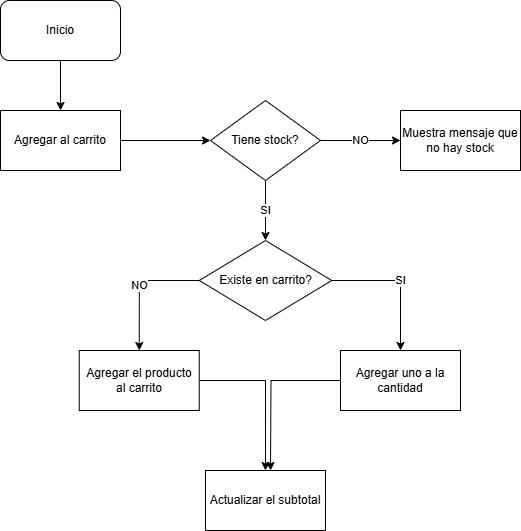

The diagram above was exported from draw.io. Its source (the exported page's mxGraphModel, read from the mxfile embedded in the PNG):
<mxGraphModel dx="2074" dy="1132" grid="1" gridSize="10" guides="1" tooltips="1" connect="1" arrows="1" fold="1" page="1" pageScale="1" pageWidth="827" pageHeight="1169" math="0" shadow="0">
  <root>
    <mxCell id="WIyWlLk6GJQsqaUBKTNV-0" />
    <mxCell id="WIyWlLk6GJQsqaUBKTNV-1" parent="WIyWlLk6GJQsqaUBKTNV-0" />
    <mxCell id="UCBcjLhmrdgpYNGVrajm-41" style="edgeStyle=orthogonalEdgeStyle;rounded=0;orthogonalLoop=1;jettySize=auto;html=1;entryX=0.5;entryY=0;entryDx=0;entryDy=0;" edge="1" parent="WIyWlLk6GJQsqaUBKTNV-1" source="UCBcjLhmrdgpYNGVrajm-0" target="UCBcjLhmrdgpYNGVrajm-24">
      <mxGeometry relative="1" as="geometry" />
    </mxCell>
    <mxCell id="UCBcjLhmrdgpYNGVrajm-0" value="Inicio" style="rounded=1;whiteSpace=wrap;html=1;" vertex="1" parent="WIyWlLk6GJQsqaUBKTNV-1">
      <mxGeometry x="60" y="40" width="120" height="60" as="geometry" />
    </mxCell>
    <mxCell id="UCBcjLhmrdgpYNGVrajm-40" style="edgeStyle=orthogonalEdgeStyle;rounded=0;orthogonalLoop=1;jettySize=auto;html=1;entryX=0;entryY=0.5;entryDx=0;entryDy=0;" edge="1" parent="WIyWlLk6GJQsqaUBKTNV-1" source="UCBcjLhmrdgpYNGVrajm-24" target="UCBcjLhmrdgpYNGVrajm-25">
      <mxGeometry relative="1" as="geometry" />
    </mxCell>
    <mxCell id="UCBcjLhmrdgpYNGVrajm-24" value="Agregar al carrito" style="rounded=0;whiteSpace=wrap;html=1;" vertex="1" parent="WIyWlLk6GJQsqaUBKTNV-1">
      <mxGeometry x="60" y="150" width="120" height="60" as="geometry" />
    </mxCell>
    <mxCell id="UCBcjLhmrdgpYNGVrajm-38" value="NO" style="edgeStyle=orthogonalEdgeStyle;rounded=0;orthogonalLoop=1;jettySize=auto;html=1;entryX=0;entryY=0.5;entryDx=0;entryDy=0;" edge="1" parent="WIyWlLk6GJQsqaUBKTNV-1" source="UCBcjLhmrdgpYNGVrajm-25" target="UCBcjLhmrdgpYNGVrajm-26">
      <mxGeometry relative="1" as="geometry" />
    </mxCell>
    <mxCell id="UCBcjLhmrdgpYNGVrajm-39" value="SI" style="edgeStyle=orthogonalEdgeStyle;rounded=0;orthogonalLoop=1;jettySize=auto;html=1;entryX=0.5;entryY=0;entryDx=0;entryDy=0;" edge="1" parent="WIyWlLk6GJQsqaUBKTNV-1" source="UCBcjLhmrdgpYNGVrajm-25" target="UCBcjLhmrdgpYNGVrajm-28">
      <mxGeometry relative="1" as="geometry" />
    </mxCell>
    <mxCell id="UCBcjLhmrdgpYNGVrajm-25" value="Tiene stock?" style="rhombus;whiteSpace=wrap;html=1;" vertex="1" parent="WIyWlLk6GJQsqaUBKTNV-1">
      <mxGeometry x="270" y="140" width="110" height="80" as="geometry" />
    </mxCell>
    <mxCell id="UCBcjLhmrdgpYNGVrajm-26" value="Muestra mensaje que no hay stock" style="rounded=0;whiteSpace=wrap;html=1;" vertex="1" parent="WIyWlLk6GJQsqaUBKTNV-1">
      <mxGeometry x="460" y="150" width="120" height="60" as="geometry" />
    </mxCell>
    <mxCell id="UCBcjLhmrdgpYNGVrajm-27" value="Actualizar el subtotal" style="rounded=0;whiteSpace=wrap;html=1;" vertex="1" parent="WIyWlLk6GJQsqaUBKTNV-1">
      <mxGeometry x="265" y="510" width="120" height="60" as="geometry" />
    </mxCell>
    <mxCell id="UCBcjLhmrdgpYNGVrajm-34" value="NO" style="edgeStyle=orthogonalEdgeStyle;rounded=0;orthogonalLoop=1;jettySize=auto;html=1;entryX=0.5;entryY=0;entryDx=0;entryDy=0;" edge="1" parent="WIyWlLk6GJQsqaUBKTNV-1" source="UCBcjLhmrdgpYNGVrajm-28" target="UCBcjLhmrdgpYNGVrajm-30">
      <mxGeometry relative="1" as="geometry">
        <Array as="points">
          <mxPoint x="199" y="320" />
        </Array>
      </mxGeometry>
    </mxCell>
    <mxCell id="UCBcjLhmrdgpYNGVrajm-36" value="SI" style="edgeStyle=orthogonalEdgeStyle;rounded=0;orthogonalLoop=1;jettySize=auto;html=1;entryX=0.5;entryY=0;entryDx=0;entryDy=0;" edge="1" parent="WIyWlLk6GJQsqaUBKTNV-1" source="UCBcjLhmrdgpYNGVrajm-28" target="UCBcjLhmrdgpYNGVrajm-29">
      <mxGeometry relative="1" as="geometry">
        <mxPoint x="460" y="370" as="targetPoint" />
      </mxGeometry>
    </mxCell>
    <mxCell id="UCBcjLhmrdgpYNGVrajm-28" value="Existe en carrito?" style="rhombus;whiteSpace=wrap;html=1;" vertex="1" parent="WIyWlLk6GJQsqaUBKTNV-1">
      <mxGeometry x="258.75" y="280" width="132.5" height="80" as="geometry" />
    </mxCell>
    <mxCell id="UCBcjLhmrdgpYNGVrajm-43" style="edgeStyle=orthogonalEdgeStyle;rounded=0;orthogonalLoop=1;jettySize=auto;html=1;" edge="1" parent="WIyWlLk6GJQsqaUBKTNV-1" source="UCBcjLhmrdgpYNGVrajm-29">
      <mxGeometry relative="1" as="geometry">
        <mxPoint x="330" y="510" as="targetPoint" />
      </mxGeometry>
    </mxCell>
    <mxCell id="UCBcjLhmrdgpYNGVrajm-29" value="Agregar uno a la cantidad" style="rounded=0;whiteSpace=wrap;html=1;" vertex="1" parent="WIyWlLk6GJQsqaUBKTNV-1">
      <mxGeometry x="400" y="390" width="120" height="60" as="geometry" />
    </mxCell>
    <mxCell id="UCBcjLhmrdgpYNGVrajm-42" style="edgeStyle=orthogonalEdgeStyle;rounded=0;orthogonalLoop=1;jettySize=auto;html=1;entryX=0.5;entryY=0;entryDx=0;entryDy=0;" edge="1" parent="WIyWlLk6GJQsqaUBKTNV-1" source="UCBcjLhmrdgpYNGVrajm-30" target="UCBcjLhmrdgpYNGVrajm-27">
      <mxGeometry relative="1" as="geometry" />
    </mxCell>
    <mxCell id="UCBcjLhmrdgpYNGVrajm-30" value="Agregar el producto al carrito" style="rounded=0;whiteSpace=wrap;html=1;" vertex="1" parent="WIyWlLk6GJQsqaUBKTNV-1">
      <mxGeometry x="138.75" y="390" width="120" height="60" as="geometry" />
    </mxCell>
  </root>
</mxGraphModel>